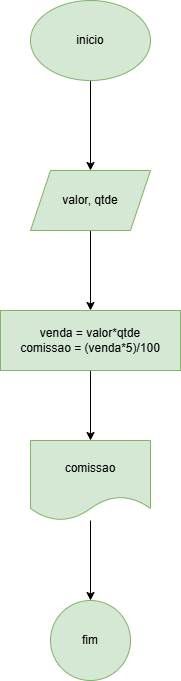

The diagram above was exported from draw.io. Its source (the exported page's mxGraphModel, read from the mxfile embedded in the PNG):
<mxGraphModel dx="1434" dy="780" grid="1" gridSize="10" guides="1" tooltips="1" connect="1" arrows="1" fold="1" page="1" pageScale="1" pageWidth="827" pageHeight="1169" math="0" shadow="0">
  <root>
    <mxCell id="0" />
    <mxCell id="1" parent="0" />
    <mxCell id="qOQzjv8KUoUWdNVlcFgj-5" value="" style="edgeStyle=orthogonalEdgeStyle;rounded=0;orthogonalLoop=1;jettySize=auto;html=1;" edge="1" parent="1" source="qOQzjv8KUoUWdNVlcFgj-1" target="qOQzjv8KUoUWdNVlcFgj-4">
      <mxGeometry relative="1" as="geometry" />
    </mxCell>
    <mxCell id="qOQzjv8KUoUWdNVlcFgj-1" value="inicio" style="ellipse;whiteSpace=wrap;html=1;fillColor=#d5e8d4;strokeColor=#82b366;" vertex="1" parent="1">
      <mxGeometry x="340" y="60" width="120" height="80" as="geometry" />
    </mxCell>
    <mxCell id="qOQzjv8KUoUWdNVlcFgj-7" value="" style="edgeStyle=orthogonalEdgeStyle;rounded=0;orthogonalLoop=1;jettySize=auto;html=1;" edge="1" parent="1" source="qOQzjv8KUoUWdNVlcFgj-4" target="qOQzjv8KUoUWdNVlcFgj-6">
      <mxGeometry relative="1" as="geometry" />
    </mxCell>
    <mxCell id="qOQzjv8KUoUWdNVlcFgj-4" value="valor, qtde" style="shape=parallelogram;perimeter=parallelogramPerimeter;whiteSpace=wrap;html=1;fixedSize=1;fillColor=#d5e8d4;strokeColor=#82b366;" vertex="1" parent="1">
      <mxGeometry x="340" y="230" width="120" height="60" as="geometry" />
    </mxCell>
    <mxCell id="qOQzjv8KUoUWdNVlcFgj-9" value="" style="edgeStyle=orthogonalEdgeStyle;rounded=0;orthogonalLoop=1;jettySize=auto;html=1;" edge="1" parent="1" source="qOQzjv8KUoUWdNVlcFgj-6" target="qOQzjv8KUoUWdNVlcFgj-8">
      <mxGeometry relative="1" as="geometry" />
    </mxCell>
    <mxCell id="qOQzjv8KUoUWdNVlcFgj-6" value="venda = valor*qtde&lt;div&gt;comissao = (venda*5)/100&lt;/div&gt;" style="whiteSpace=wrap;html=1;fillColor=#d5e8d4;strokeColor=#82b366;" vertex="1" parent="1">
      <mxGeometry x="310" y="370" width="180" height="60" as="geometry" />
    </mxCell>
    <mxCell id="qOQzjv8KUoUWdNVlcFgj-11" value="" style="edgeStyle=orthogonalEdgeStyle;rounded=0;orthogonalLoop=1;jettySize=auto;html=1;" edge="1" parent="1" source="qOQzjv8KUoUWdNVlcFgj-8" target="qOQzjv8KUoUWdNVlcFgj-10">
      <mxGeometry relative="1" as="geometry" />
    </mxCell>
    <mxCell id="qOQzjv8KUoUWdNVlcFgj-8" value="comissao" style="shape=document;whiteSpace=wrap;html=1;boundedLbl=1;fillColor=#d5e8d4;strokeColor=#82b366;" vertex="1" parent="1">
      <mxGeometry x="340" y="500" width="120" height="80" as="geometry" />
    </mxCell>
    <mxCell id="qOQzjv8KUoUWdNVlcFgj-10" value="fim" style="ellipse;whiteSpace=wrap;html=1;fillColor=#d5e8d4;strokeColor=#82b366;" vertex="1" parent="1">
      <mxGeometry x="360" y="660" width="80" height="80" as="geometry" />
    </mxCell>
  </root>
</mxGraphModel>